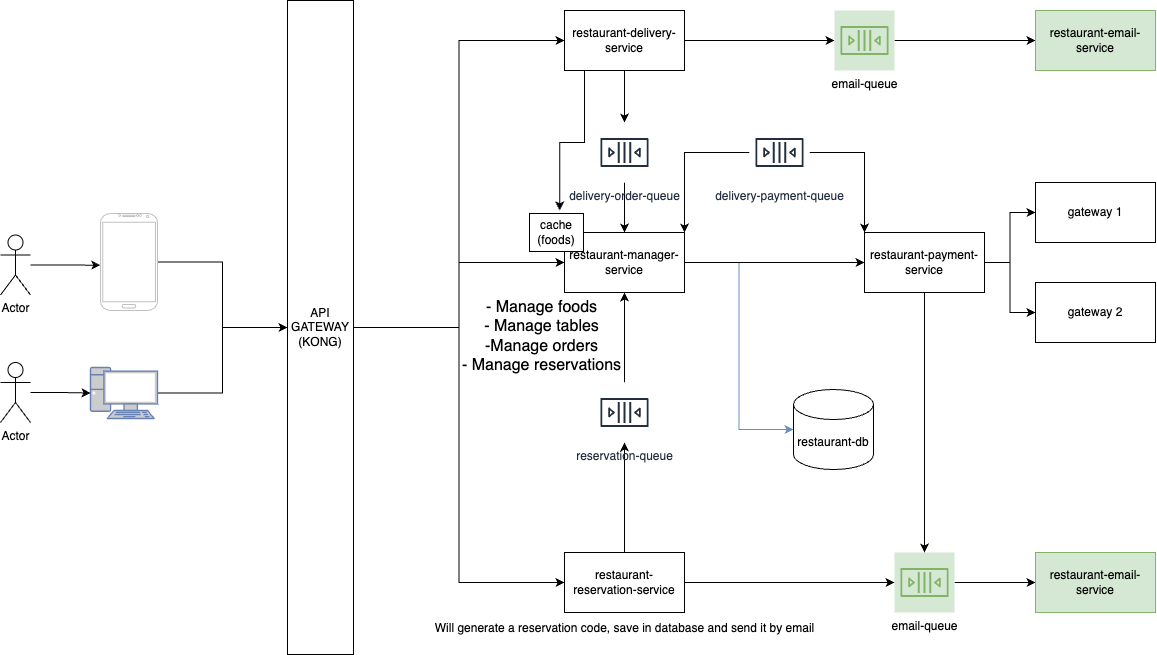

The diagram above was exported from draw.io. Its source (the exported page's mxGraphModel, read from the mxfile embedded in the PNG):
<mxGraphModel dx="2097" dy="698" grid="1" gridSize="11" guides="1" tooltips="1" connect="1" arrows="1" fold="1" page="1" pageScale="1" pageWidth="850" pageHeight="1100" math="0" shadow="0">
  <root>
    <mxCell id="0" />
    <mxCell id="1" parent="0" />
    <mxCell id="7zcmHmww6-N0Xz4pj_dh-30" style="edgeStyle=orthogonalEdgeStyle;rounded=0;orthogonalLoop=1;jettySize=auto;html=1;" edge="1" parent="1" source="OepCpKXmAuUe-z15p-ei-2" target="7zcmHmww6-N0Xz4pj_dh-26">
      <mxGeometry relative="1" as="geometry" />
    </mxCell>
    <mxCell id="OepCpKXmAuUe-z15p-ei-2" value="Actor" style="shape=umlActor;verticalLabelPosition=bottom;verticalAlign=top;html=1;outlineConnect=0;" parent="1" vertex="1">
      <mxGeometry x="-254" y="380" width="30" height="60" as="geometry" />
    </mxCell>
    <mxCell id="OepCpKXmAuUe-z15p-ei-10" style="edgeStyle=orthogonalEdgeStyle;rounded=0;orthogonalLoop=1;jettySize=auto;html=1;" parent="1" source="OepCpKXmAuUe-z15p-ei-5" target="OepCpKXmAuUe-z15p-ei-9" edge="1">
      <mxGeometry relative="1" as="geometry" />
    </mxCell>
    <mxCell id="OepCpKXmAuUe-z15p-ei-17" style="edgeStyle=orthogonalEdgeStyle;rounded=0;orthogonalLoop=1;jettySize=auto;html=1;" parent="1" source="OepCpKXmAuUe-z15p-ei-5" target="OepCpKXmAuUe-z15p-ei-16" edge="1">
      <mxGeometry relative="1" as="geometry" />
    </mxCell>
    <mxCell id="OepCpKXmAuUe-z15p-ei-5" value="restaurant-reservation-service" style="rounded=0;whiteSpace=wrap;html=1;" parent="1" vertex="1">
      <mxGeometry x="310" y="570" width="120" height="60" as="geometry" />
    </mxCell>
    <mxCell id="OepCpKXmAuUe-z15p-ei-28" style="edgeStyle=orthogonalEdgeStyle;rounded=0;orthogonalLoop=1;jettySize=auto;html=1;entryX=0;entryY=0.5;entryDx=0;entryDy=0;entryPerimeter=0;fillColor=#dae8fc;strokeColor=#6c8ebf;strokeWidth=1;" parent="1" source="OepCpKXmAuUe-z15p-ei-6" target="OepCpKXmAuUe-z15p-ei-27" edge="1">
      <mxGeometry relative="1" as="geometry" />
    </mxCell>
    <mxCell id="OepCpKXmAuUe-z15p-ei-31" style="edgeStyle=orthogonalEdgeStyle;rounded=0;orthogonalLoop=1;jettySize=auto;html=1;entryX=0;entryY=0.5;entryDx=0;entryDy=0;" parent="1" source="OepCpKXmAuUe-z15p-ei-6" target="OepCpKXmAuUe-z15p-ei-30" edge="1">
      <mxGeometry relative="1" as="geometry" />
    </mxCell>
    <mxCell id="OepCpKXmAuUe-z15p-ei-6" value="restaurant-manager-service" style="rounded=0;whiteSpace=wrap;html=1;" parent="1" vertex="1">
      <mxGeometry x="310" y="250" width="120" height="60" as="geometry" />
    </mxCell>
    <mxCell id="OepCpKXmAuUe-z15p-ei-15" style="edgeStyle=orthogonalEdgeStyle;rounded=0;orthogonalLoop=1;jettySize=auto;html=1;entryX=0.5;entryY=1;entryDx=0;entryDy=0;" parent="1" source="OepCpKXmAuUe-z15p-ei-9" target="OepCpKXmAuUe-z15p-ei-6" edge="1">
      <mxGeometry relative="1" as="geometry" />
    </mxCell>
    <mxCell id="OepCpKXmAuUe-z15p-ei-9" value="reservation-queue" style="sketch=0;outlineConnect=0;fontColor=#232F3E;gradientColor=none;strokeColor=#232F3E;fillColor=#ffffff;dashed=0;verticalLabelPosition=bottom;verticalAlign=top;align=center;html=1;fontSize=12;fontStyle=0;aspect=fixed;shape=mxgraph.aws4.resourceIcon;resIcon=mxgraph.aws4.queue;" parent="1" vertex="1">
      <mxGeometry x="340" y="400" width="60" height="60" as="geometry" />
    </mxCell>
    <mxCell id="OepCpKXmAuUe-z15p-ei-24" style="edgeStyle=orthogonalEdgeStyle;rounded=0;orthogonalLoop=1;jettySize=auto;html=1;entryX=0;entryY=0.5;entryDx=0;entryDy=0;" parent="1" source="OepCpKXmAuUe-z15p-ei-16" target="OepCpKXmAuUe-z15p-ei-23" edge="1">
      <mxGeometry relative="1" as="geometry" />
    </mxCell>
    <mxCell id="OepCpKXmAuUe-z15p-ei-16" value="email-queue" style="sketch=0;outlineConnect=0;strokeColor=#82b366;fillColor=#d5e8d4;dashed=0;verticalLabelPosition=bottom;verticalAlign=top;align=center;html=1;fontSize=12;fontStyle=0;aspect=fixed;shape=mxgraph.aws4.resourceIcon;resIcon=mxgraph.aws4.queue;" parent="1" vertex="1">
      <mxGeometry x="640" y="570" width="60" height="60" as="geometry" />
    </mxCell>
    <mxCell id="OepCpKXmAuUe-z15p-ei-23" value="restaurant-email-service" style="rounded=0;whiteSpace=wrap;html=1;fillColor=#d5e8d4;strokeColor=#82b366;" parent="1" vertex="1">
      <mxGeometry x="781" y="570" width="120" height="60" as="geometry" />
    </mxCell>
    <mxCell id="OepCpKXmAuUe-z15p-ei-27" value="restaurant-db" style="shape=cylinder3;whiteSpace=wrap;html=1;boundedLbl=1;backgroundOutline=1;size=15;" parent="1" vertex="1">
      <mxGeometry x="539" y="407" width="80" height="80" as="geometry" />
    </mxCell>
    <mxCell id="OepCpKXmAuUe-z15p-ei-29" value="&lt;font style=&quot;font-size: 16px;&quot;&gt;- Manage foods&lt;br&gt;- Manage tables&lt;br&gt;-Manage orders&lt;br&gt;- Manage reservations&lt;br&gt;&lt;/font&gt;" style="text;html=1;align=center;verticalAlign=middle;resizable=0;points=[];autosize=1;strokeColor=none;fillColor=none;" parent="1" vertex="1">
      <mxGeometry x="193" y="310" width="187" height="88" as="geometry" />
    </mxCell>
    <mxCell id="OepCpKXmAuUe-z15p-ei-34" style="edgeStyle=orthogonalEdgeStyle;rounded=0;orthogonalLoop=1;jettySize=auto;html=1;entryX=0;entryY=0.5;entryDx=0;entryDy=0;" parent="1" source="OepCpKXmAuUe-z15p-ei-30" target="OepCpKXmAuUe-z15p-ei-32" edge="1">
      <mxGeometry relative="1" as="geometry" />
    </mxCell>
    <mxCell id="OepCpKXmAuUe-z15p-ei-35" style="edgeStyle=orthogonalEdgeStyle;rounded=0;orthogonalLoop=1;jettySize=auto;html=1;entryX=0;entryY=0.5;entryDx=0;entryDy=0;" parent="1" source="OepCpKXmAuUe-z15p-ei-30" target="OepCpKXmAuUe-z15p-ei-33" edge="1">
      <mxGeometry relative="1" as="geometry" />
    </mxCell>
    <mxCell id="OepCpKXmAuUe-z15p-ei-36" style="edgeStyle=orthogonalEdgeStyle;rounded=0;orthogonalLoop=1;jettySize=auto;html=1;" parent="1" source="OepCpKXmAuUe-z15p-ei-30" target="OepCpKXmAuUe-z15p-ei-16" edge="1">
      <mxGeometry relative="1" as="geometry" />
    </mxCell>
    <mxCell id="OepCpKXmAuUe-z15p-ei-30" value="restaurant-payment-service" style="rounded=0;whiteSpace=wrap;html=1;" parent="1" vertex="1">
      <mxGeometry x="610" y="250" width="120" height="60" as="geometry" />
    </mxCell>
    <mxCell id="OepCpKXmAuUe-z15p-ei-32" value="gateway 1" style="rounded=0;whiteSpace=wrap;html=1;" parent="1" vertex="1">
      <mxGeometry x="781" y="200" width="120" height="60" as="geometry" />
    </mxCell>
    <mxCell id="OepCpKXmAuUe-z15p-ei-33" value="gateway 2" style="rounded=0;whiteSpace=wrap;html=1;" parent="1" vertex="1">
      <mxGeometry x="781" y="300" width="120" height="60" as="geometry" />
    </mxCell>
    <mxCell id="OepCpKXmAuUe-z15p-ei-37" value="Will generate a reservation code, save in database and send it by email" style="text;html=1;align=center;verticalAlign=middle;resizable=0;points=[];autosize=1;strokeColor=none;fillColor=none;" parent="1" vertex="1">
      <mxGeometry x="166.5" y="630" width="407" height="33" as="geometry" />
    </mxCell>
    <mxCell id="OepCpKXmAuUe-z15p-ei-44" style="edgeStyle=orthogonalEdgeStyle;rounded=0;orthogonalLoop=1;jettySize=auto;html=1;" parent="1" source="OepCpKXmAuUe-z15p-ei-38" target="OepCpKXmAuUe-z15p-ei-42" edge="1">
      <mxGeometry relative="1" as="geometry" />
    </mxCell>
    <mxCell id="7zcmHmww6-N0Xz4pj_dh-5" style="edgeStyle=orthogonalEdgeStyle;rounded=0;orthogonalLoop=1;jettySize=auto;html=1;entryX=0.56;entryY=-0.08;entryDx=0;entryDy=0;entryPerimeter=0;" edge="1" parent="1" source="OepCpKXmAuUe-z15p-ei-38" target="7zcmHmww6-N0Xz4pj_dh-2">
      <mxGeometry relative="1" as="geometry">
        <Array as="points">
          <mxPoint x="330" y="160" />
          <mxPoint x="305" y="160" />
        </Array>
      </mxGeometry>
    </mxCell>
    <mxCell id="7zcmHmww6-N0Xz4pj_dh-6" style="edgeStyle=orthogonalEdgeStyle;rounded=0;orthogonalLoop=1;jettySize=auto;html=1;" edge="1" parent="1" source="OepCpKXmAuUe-z15p-ei-38" target="7zcmHmww6-N0Xz4pj_dh-4">
      <mxGeometry relative="1" as="geometry" />
    </mxCell>
    <mxCell id="OepCpKXmAuUe-z15p-ei-38" value="restaurant-delivery-service" style="rounded=0;whiteSpace=wrap;html=1;" parent="1" vertex="1">
      <mxGeometry x="310" y="28" width="120" height="60" as="geometry" />
    </mxCell>
    <mxCell id="7zcmHmww6-N0Xz4pj_dh-29" style="edgeStyle=orthogonalEdgeStyle;rounded=0;orthogonalLoop=1;jettySize=auto;html=1;entryX=-0.003;entryY=0.533;entryDx=0;entryDy=0;entryPerimeter=0;" edge="1" parent="1" source="OepCpKXmAuUe-z15p-ei-39" target="7zcmHmww6-N0Xz4pj_dh-25">
      <mxGeometry relative="1" as="geometry" />
    </mxCell>
    <mxCell id="OepCpKXmAuUe-z15p-ei-39" value="Actor" style="shape=umlActor;verticalLabelPosition=bottom;verticalAlign=top;html=1;outlineConnect=0;" parent="1" vertex="1">
      <mxGeometry x="-254" y="252.5" width="30" height="60" as="geometry" />
    </mxCell>
    <mxCell id="OepCpKXmAuUe-z15p-ei-45" style="edgeStyle=orthogonalEdgeStyle;rounded=0;orthogonalLoop=1;jettySize=auto;html=1;entryX=0;entryY=0.5;entryDx=0;entryDy=0;" parent="1" source="OepCpKXmAuUe-z15p-ei-42" target="OepCpKXmAuUe-z15p-ei-43" edge="1">
      <mxGeometry relative="1" as="geometry" />
    </mxCell>
    <mxCell id="OepCpKXmAuUe-z15p-ei-42" value="email-queue" style="sketch=0;outlineConnect=0;strokeColor=#82b366;fillColor=#d5e8d4;dashed=0;verticalLabelPosition=bottom;verticalAlign=top;align=center;html=1;fontSize=12;fontStyle=0;aspect=fixed;shape=mxgraph.aws4.resourceIcon;resIcon=mxgraph.aws4.queue;" parent="1" vertex="1">
      <mxGeometry x="580" y="28" width="60" height="60" as="geometry" />
    </mxCell>
    <mxCell id="OepCpKXmAuUe-z15p-ei-43" value="restaurant-email-service" style="rounded=0;whiteSpace=wrap;html=1;fillColor=#d5e8d4;strokeColor=#82b366;" parent="1" vertex="1">
      <mxGeometry x="781" y="28" width="120" height="60" as="geometry" />
    </mxCell>
    <mxCell id="7zcmHmww6-N0Xz4pj_dh-2" value="cache&lt;br&gt;(foods)" style="rounded=0;whiteSpace=wrap;html=1;" vertex="1" parent="1">
      <mxGeometry x="275" y="231" width="54" height="38" as="geometry" />
    </mxCell>
    <mxCell id="7zcmHmww6-N0Xz4pj_dh-7" style="edgeStyle=orthogonalEdgeStyle;rounded=0;orthogonalLoop=1;jettySize=auto;html=1;entryX=0.5;entryY=0;entryDx=0;entryDy=0;" edge="1" parent="1" source="7zcmHmww6-N0Xz4pj_dh-4" target="OepCpKXmAuUe-z15p-ei-6">
      <mxGeometry relative="1" as="geometry" />
    </mxCell>
    <mxCell id="7zcmHmww6-N0Xz4pj_dh-4" value="delivery-order-queue" style="sketch=0;outlineConnect=0;fontColor=#232F3E;gradientColor=none;strokeColor=#232F3E;fillColor=#ffffff;dashed=0;verticalLabelPosition=bottom;verticalAlign=top;align=center;html=1;fontSize=12;fontStyle=0;aspect=fixed;shape=mxgraph.aws4.resourceIcon;resIcon=mxgraph.aws4.queue;" vertex="1" parent="1">
      <mxGeometry x="340" y="140" width="60" height="60" as="geometry" />
    </mxCell>
    <mxCell id="7zcmHmww6-N0Xz4pj_dh-12" style="edgeStyle=orthogonalEdgeStyle;rounded=0;orthogonalLoop=1;jettySize=auto;html=1;entryX=1;entryY=0;entryDx=0;entryDy=0;" edge="1" parent="1" source="7zcmHmww6-N0Xz4pj_dh-10" target="OepCpKXmAuUe-z15p-ei-6">
      <mxGeometry relative="1" as="geometry" />
    </mxCell>
    <mxCell id="7zcmHmww6-N0Xz4pj_dh-13" style="edgeStyle=orthogonalEdgeStyle;rounded=0;orthogonalLoop=1;jettySize=auto;html=1;entryX=0;entryY=0;entryDx=0;entryDy=0;" edge="1" parent="1" source="7zcmHmww6-N0Xz4pj_dh-10" target="OepCpKXmAuUe-z15p-ei-30">
      <mxGeometry relative="1" as="geometry" />
    </mxCell>
    <mxCell id="7zcmHmww6-N0Xz4pj_dh-10" value="delivery-payment-queue" style="sketch=0;outlineConnect=0;fontColor=#232F3E;gradientColor=none;strokeColor=#232F3E;fillColor=#ffffff;dashed=0;verticalLabelPosition=bottom;verticalAlign=top;align=center;html=1;fontSize=12;fontStyle=0;aspect=fixed;shape=mxgraph.aws4.resourceIcon;resIcon=mxgraph.aws4.queue;" vertex="1" parent="1">
      <mxGeometry x="495" y="140" width="60" height="60" as="geometry" />
    </mxCell>
    <mxCell id="7zcmHmww6-N0Xz4pj_dh-20" style="edgeStyle=orthogonalEdgeStyle;rounded=0;orthogonalLoop=1;jettySize=auto;html=1;" edge="1" parent="1" source="7zcmHmww6-N0Xz4pj_dh-14" target="OepCpKXmAuUe-z15p-ei-6">
      <mxGeometry relative="1" as="geometry" />
    </mxCell>
    <mxCell id="7zcmHmww6-N0Xz4pj_dh-21" style="edgeStyle=orthogonalEdgeStyle;rounded=0;orthogonalLoop=1;jettySize=auto;html=1;entryX=0;entryY=0.5;entryDx=0;entryDy=0;" edge="1" parent="1" source="7zcmHmww6-N0Xz4pj_dh-14" target="OepCpKXmAuUe-z15p-ei-38">
      <mxGeometry relative="1" as="geometry" />
    </mxCell>
    <mxCell id="7zcmHmww6-N0Xz4pj_dh-24" style="edgeStyle=orthogonalEdgeStyle;rounded=0;orthogonalLoop=1;jettySize=auto;html=1;entryX=0;entryY=0.5;entryDx=0;entryDy=0;" edge="1" parent="1" source="7zcmHmww6-N0Xz4pj_dh-14" target="OepCpKXmAuUe-z15p-ei-5">
      <mxGeometry relative="1" as="geometry" />
    </mxCell>
    <mxCell id="7zcmHmww6-N0Xz4pj_dh-14" value="API GATEWAY (KONG)" style="rounded=0;whiteSpace=wrap;html=1;" vertex="1" parent="1">
      <mxGeometry x="33" y="18" width="66" height="654" as="geometry" />
    </mxCell>
    <mxCell id="7zcmHmww6-N0Xz4pj_dh-27" style="edgeStyle=orthogonalEdgeStyle;rounded=0;orthogonalLoop=1;jettySize=auto;html=1;entryX=0;entryY=0.5;entryDx=0;entryDy=0;" edge="1" parent="1" source="7zcmHmww6-N0Xz4pj_dh-25" target="7zcmHmww6-N0Xz4pj_dh-14">
      <mxGeometry relative="1" as="geometry" />
    </mxCell>
    <mxCell id="7zcmHmww6-N0Xz4pj_dh-25" value="" style="verticalLabelPosition=bottom;verticalAlign=top;html=1;shadow=0;dashed=0;strokeWidth=1;shape=mxgraph.android.phone2;strokeColor=#c0c0c0;" vertex="1" parent="1">
      <mxGeometry x="-154" y="231" width="57" height="97" as="geometry" />
    </mxCell>
    <mxCell id="7zcmHmww6-N0Xz4pj_dh-28" style="edgeStyle=orthogonalEdgeStyle;rounded=0;orthogonalLoop=1;jettySize=auto;html=1;entryX=0;entryY=0.5;entryDx=0;entryDy=0;" edge="1" parent="1" source="7zcmHmww6-N0Xz4pj_dh-26" target="7zcmHmww6-N0Xz4pj_dh-14">
      <mxGeometry relative="1" as="geometry" />
    </mxCell>
    <mxCell id="7zcmHmww6-N0Xz4pj_dh-26" value="" style="fontColor=#0066CC;verticalAlign=top;verticalLabelPosition=bottom;labelPosition=center;align=center;html=1;outlineConnect=0;fillColor=#CCCCCC;strokeColor=#6881B3;gradientColor=none;gradientDirection=north;strokeWidth=2;shape=mxgraph.networks.pc;" vertex="1" parent="1">
      <mxGeometry x="-164" y="385" width="67" height="51" as="geometry" />
    </mxCell>
  </root>
</mxGraphModel>